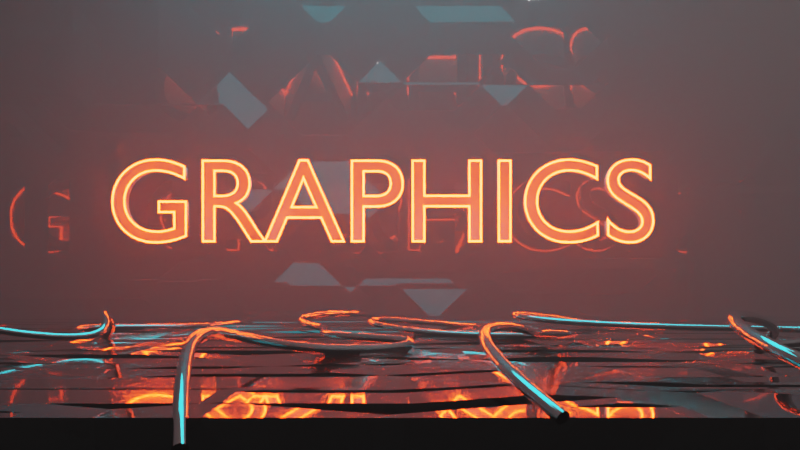 # Source: intro_text.blend  (saved by Blender 3.4.6; exported with 4.5.12 LTS)
import bpy
from mathutils import Matrix  # noqa: F401  (used for matrix-valued properties, if any)

bpy.ops.wm.read_factory_settings(use_empty=True)
scene = bpy.context.scene
scene.name = 'Scene'

# ---- collections
col_collection = bpy.data.collections.new('Collection'); scene.collection.children.link(col_collection)

# ---- materials (node trees are filled in below, after node groups)
mat_material = bpy.data.materials.new('Material')
mat_material.alpha_threshold = 0.0
mat_material.use_transparent_shadow = False
mat_material.roughness = 0.5
mat_material.line_color = (0.0, 0.0, 0.0, 1.0)
mat_material_002 = bpy.data.materials.new('Material.002')
mat_material_002.use_transparent_shadow = False
mat_material_001 = bpy.data.materials.new('Material.001')
mat_material_001.use_transparent_shadow = False
mat_material_003 = bpy.data.materials.new('Material.003')
mat_material_003.use_transparent_shadow = False
mat_material_004 = bpy.data.materials.new('Material.004')
mat_material_004.use_transparent_shadow = False

# ---- material node trees
mat_material.use_nodes = True; mat_material.node_tree.nodes.clear()
_N = mat_material.node_tree.nodes; _L = mat_material.node_tree.links
n0 = _N.new('ShaderNodeOutputMaterial'); n0.name = 'Material Output'; n0.location = (300, 300)
n1 = _N.new('ShaderNodeBsdfPrincipled'); n1.name = 'Principled BSDF'; n1.location = (10, 300)
n1.distribution = 'GGX'
n1.subsurface_method = 'RANDOM_WALK_SKIN'
n1.inputs[3].default_value = 1.45
n1.inputs[27].default_value = (0.0, 0.0, 0.0, 1.0)
n1.inputs[28].default_value = 1.0
_L.new(n1.outputs[0], n0.inputs[0])
n0.is_active_output = True
mat_material_002.use_nodes = True; mat_material_002.node_tree.nodes.clear()
_N = mat_material_002.node_tree.nodes; _L = mat_material_002.node_tree.links
n0 = _N.new('ShaderNodeEmission'); n0.name = 'Emission'; n0.location = (-284, 236)
n0.inputs[1].default_value = 196.2
n1 = _N.new('ShaderNodeOutputMaterial'); n1.name = 'Material Output'; n1.location = (-64, 249)
n2 = _N.new('ShaderNodeTexNoise'); n2.name = 'Noise Texture'; n2.location = (-856, 189)
n3 = _N.new('ShaderNodeMapping'); n3.name = 'Mapping'; n3.location = (-1036, 149)
n4 = _N.new('ShaderNodeTexCoord'); n4.name = 'Texture Coordinate'; n4.location = (-1216, 149)
n5 = _N.new('ShaderNodeValToRGB'); n5.name = 'ColorRamp'; n5.location = (-626, 252)
n5.color_ramp.interpolation = 'B_SPLINE'
while len(n5.color_ramp.elements) > 1: n5.color_ramp.elements.remove(n5.color_ramp.elements[-1])
n5.color_ramp.elements[0].position = 0.7236; n5.color_ramp.elements[0].color = (1.0, 0.0283, 0.0, 1.0)
_e = n5.color_ramp.elements.new(0.7673); _e.color = (0.0, 0.0, 0.0, 1.0)
_L.new(n0.outputs[0], n1.inputs[0])
_L.new(n5.outputs[0], n0.inputs[0])
_L.new(n2.outputs[0], n5.inputs[0])
_L.new(n3.outputs[0], n2.inputs[0])
_L.new(n4.outputs[3], n3.inputs[0])
n1.is_active_output = True
mat_material_001.use_nodes = True; mat_material_001.node_tree.nodes.clear()
_N = mat_material_001.node_tree.nodes; _L = mat_material_001.node_tree.links
n0 = _N.new('ShaderNodeTexVoronoi'); n0.name = 'Voronoi Texture'; n0.location = (-678, -82)
n0.distance = 'CHEBYCHEV'
n0.feature = 'F2'
n0.inputs[2].default_value = 0.8
n1 = _N.new('ShaderNodeOutputMaterial'); n1.name = 'Material Output'; n1.location = (517, 277)
n2 = _N.new('ShaderNodeBsdfPrincipled'); n2.name = 'Principled BSDF'; n2.location = (203, 295)
n2.distribution = 'GGX'
n2.subsurface_method = 'RANDOM_WALK_SKIN'
n2.inputs[0].default_value = (0.04721, 0.04721, 0.04721, 1.0)
n2.inputs[1].default_value = 1.0
n2.inputs[3].default_value = 1.45
n2.inputs[27].default_value = (0.0, 0.0, 0.0, 1.0)
n2.inputs[28].default_value = 1.0
n3 = _N.new('ShaderNodeBump'); n3.name = 'Bump'; n3.location = (-148, -80)
n3.inputs[0].default_value = 0.7333
n3.inputs[1].default_value = 1.0
n3.inputs[2].default_value = 1.0
n4 = _N.new('ShaderNodeValToRGB'); n4.name = 'ColorRamp.001'; n4.location = (-450, -65)
while len(n4.color_ramp.elements) > 1: n4.color_ramp.elements.remove(n4.color_ramp.elements[-1])
n4.color_ramp.elements[0].position = 0.1382; n4.color_ramp.elements[0].color = (0.0, 0.0, 0.0, 1.0)
_e = n4.color_ramp.elements.new(1.0); _e.color = (1.0, 1.0, 1.0, 1.0)
n5 = _N.new('ShaderNodeTexCoord'); n5.name = 'Texture Coordinate'; n5.location = (-1052, 151)
n6 = _N.new('ShaderNodeValToRGB'); n6.name = 'ColorRamp'; n6.location = (-183, 219)
while len(n6.color_ramp.elements) > 1: n6.color_ramp.elements.remove(n6.color_ramp.elements[-1])
n6.color_ramp.elements[0].position = 0.4655; n6.color_ramp.elements[0].color = (0.0, 0.0, 0.0, 1.0)
_e = n6.color_ramp.elements.new(0.6291); _e.color = (0.1099, 0.1099, 0.1099, 1.0)
n7 = _N.new('ShaderNodeTexNoise'); n7.name = 'Noise Texture'; n7.location = (-541, 213)
n7.inputs[2].default_value = 46.9
n7.inputs[3].default_value = 10.3
n7.inputs[4].default_value = 0.8133
n8 = _N.new('ShaderNodeMapping'); n8.name = 'Mapping'; n8.location = (-853, 156)
_L.new(n2.outputs[0], n1.inputs[0])
_L.new(n6.outputs[0], n2.inputs[2])
_L.new(n8.outputs[0], n7.inputs[0])
_L.new(n5.outputs[3], n8.inputs[0])
_L.new(n7.outputs[0], n6.inputs[0])
_L.new(n3.outputs[0], n2.inputs[5])
_L.new(n4.outputs[0], n3.inputs[3])
_L.new(n0.outputs[0], n4.inputs[0])
_L.new(n8.outputs[0], n0.inputs[0])
n1.is_active_output = True
mat_material_003.use_nodes = True; mat_material_003.node_tree.nodes.clear()
_N = mat_material_003.node_tree.nodes; _L = mat_material_003.node_tree.links
n0 = _N.new('ShaderNodeOutputMaterial'); n0.name = 'Material Output'; n0.location = (-505, 285)
n1 = _N.new('ShaderNodeVolumePrincipled'); n1.name = 'Principled Volume'; n1.location = (-821, 280)
n1.inputs[2].default_value = 0.08
_L.new(n1.outputs[0], n0.inputs[1])
n0.is_active_output = True
mat_material_004.use_nodes = True; mat_material_004.node_tree.nodes.clear()
_N = mat_material_004.node_tree.nodes; _L = mat_material_004.node_tree.links
n0 = _N.new('ShaderNodeMapping'); n0.name = 'Mapping'; n0.location = (-1478, 87)
n1 = _N.new('ShaderNodeTexNoise'); n1.name = 'Noise Texture'; n1.location = (-1165, 145)
n1.inputs[2].default_value = 46.9
n1.inputs[3].default_value = 10.3
n1.inputs[4].default_value = 0.8133
n2 = _N.new('ShaderNodeTexCoord'); n2.name = 'Texture Coordinate'; n2.location = (-1676, 82)
n3 = _N.new('ShaderNodeBsdfPrincipled'); n3.name = 'Principled BSDF'; n3.location = (-395, 217)
n3.distribution = 'GGX'
n3.subsurface_method = 'RANDOM_WALK_SKIN'
n3.inputs[1].default_value = 1.0
n3.inputs[3].default_value = 1.45
n3.inputs[27].default_value = (0.0, 0.0, 0.0, 1.0)
n3.inputs[28].default_value = 1.0
n4 = _N.new('ShaderNodeOutputMaterial'); n4.name = 'Material Output'; n4.location = (64, 157)
n5 = _N.new('ShaderNodeValToRGB'); n5.name = 'ColorRamp'; n5.location = (-807, 150)
while len(n5.color_ramp.elements) > 1: n5.color_ramp.elements.remove(n5.color_ramp.elements[-1])
n5.color_ramp.elements[0].position = 0.4655; n5.color_ramp.elements[0].color = (0.0, 0.0, 0.0, 1.0)
_e = n5.color_ramp.elements.new(0.6291); _e.color = (0.1099, 0.1099, 0.1099, 1.0)
_L.new(n3.outputs[0], n4.inputs[0])
_L.new(n0.outputs[0], n1.inputs[0])
_L.new(n2.outputs[3], n0.inputs[0])
_L.new(n1.outputs[0], n5.inputs[0])
_L.new(n5.outputs[0], n3.inputs[2])
n4.is_active_output = True

# ---- world
world_world = bpy.data.worlds.new('World'); scene.world = world_world
world_world.use_nodes = True; world_world.node_tree.nodes.clear()
_N = world_world.node_tree.nodes; _L = world_world.node_tree.links
n0 = _N.new('ShaderNodeOutputWorld'); n0.name = 'World Output'; n0.location = (300, 300)
n1 = _N.new('ShaderNodeBackground'); n1.name = 'Background'; n1.location = (10, 300)
n1.inputs[0].default_value = (0.05088, 0.05088, 0.05088, 1.0)
_L.new(n1.outputs[0], n0.inputs[0])
n0.is_active_output = True
world_world.color = (0.05088, 0.05088, 0.05088)
world_world.use_sun_shadow = False
world_world.sun_shadow_jitter_overblur = 0.0

# ---- cameras
cam_camera_002 = bpy.data.cameras.new('Camera.002')
cam_camera_002.lens = 80.0
cam_camera_002.shift_x = 0.02
cam_camera_002.shift_y = 0.08

# ---- lights
light_light = bpy.data.lights.new('Light', 'POINT')
light_light.transmission_factor = 0.0
light_light.energy = 1000.0
light_light.shadow_soft_size = 0.1
light_light.shadow_maximum_resolution = 0.006
light_light.use_absolute_resolution = True
light_area = bpy.data.lights.new('Area', 'AREA')
light_area.color = (0.001329, 0.8135, 1.0)
light_area.transmission_factor = 0.0
light_area.energy = 299.4
light_area.shadow_soft_size = 3.258
light_area.shadow_maximum_resolution = 0.006
light_area.use_absolute_resolution = True
light_area.size = 3.258
light_area.size_y = 1.0

# ---- meshes
me_plane = bpy.data.meshes.new('Plane')
me_plane.from_pydata([(-4.616, -6.215, 0.0), (4.616, -6.215, 0.0), (-4.616, 6.215, 0.0), (4.616, 6.215, 0.0), (-4.616, -6.215, 0.6537), (4.616, -6.215, 0.6537), (-4.616, 6.215, 0.6537), (4.616, 6.215, 0.6537)], [], [(0, 1, 3, 2), (2, 3, 7, 6), (3, 1, 5, 7), (0, 2, 6, 4)])
_k = {(0, 2): 0.31765, (1, 3): 0.31765, (2, 3): 0.31765, (4, 6): 0.31765, (5, 7): 0.31765, (6, 7): 0.31765}
me_plane.attributes.new('crease_edge', 'FLOAT', 'EDGE').data.foreach_set('value', [_k.get((min(e.vertices), max(e.vertices)), 0.0) for e in me_plane.edges])
_uv = me_plane.uv_layers.new(name='UVMap')
_uv.uv.foreach_set('vector', [0.0, 0.0, 1.0, 0.0, 1.0, 1.0, 0.0, 1.0, 0.0, 1.0, 1.0, 1.0, 1.0, 1.0, 0.0, 1.0, 1.0, 1.0, 1.0, 0.0, 1.0, 0.0, 1.0, 1.0, 0.0, 0.0, 0.0, 1.0, 0.0, 1.0, 0.0, 0.0])
me_plane.materials.append(mat_material_001)
me_plane.update()
me_plane_001 = bpy.data.meshes.new('Plane.001')
me_plane_001.from_pydata([(-5.599, -2.575, 0.0), (5.599, -2.575, 0.0), (-5.599, 2.575, 0.0), (5.599, 2.575, 0.0)], [], [(0, 1, 3, 2)])
_uv = me_plane_001.uv_layers.new(name='UVMap')
_uv.uv.foreach_set('vector', [0.0, 0.0, 1.0, 0.0, 1.0, 1.0, 0.0, 1.0])
me_plane_001.materials.append(mat_material_001)
me_plane_001.update()
me_cube_001 = bpy.data.meshes.new('Cube.001')
me_cube_001.from_pydata([(-8.0, -8.0, -8.0), (-8.0, -8.0, 8.0), (-8.0, 8.0, -8.0), (-8.0, 8.0, 8.0), (8.0, -8.0, -8.0), (8.0, -8.0, 8.0), (8.0, 8.0, -8.0), (8.0, 8.0, 8.0)], [], [(0, 1, 3, 2), (2, 3, 7, 6), (6, 7, 5, 4), (4, 5, 1, 0), (2, 6, 4, 0), (7, 3, 1, 5)])
_uv = me_cube_001.uv_layers.new(name='UVMap')
_uv.uv.foreach_set('vector', [0.375, 0.0, 0.625, 0.0, 0.625, 0.25, 0.375, 0.25, 0.375, 0.25, 0.625, 0.25, 0.625, 0.5, 0.375, 0.5, 0.375, 0.5, 0.625, 0.5, 0.625, 0.75, 0.375, 0.75, 0.375, 0.75, 0.625, 0.75, 0.625, 1.0, 0.375, 1.0, 0.125, 0.5, 0.375, 0.5, 0.375, 0.75, 0.125, 0.75, 0.625, 0.5, 0.875, 0.5, 0.875, 0.75, 0.625, 0.75])
me_cube_001.materials.append(mat_material_003)
me_cube_001.update()
me_plane_002 = bpy.data.meshes.new('Plane.002')
me_plane_002.from_pydata([(-5.599, -2.575, 0.0), (5.599, -2.575, 0.0), (-5.599, 2.575, 0.0), (5.599, 2.575, 0.0)], [], [(0, 1, 3, 2)])
_uv = me_plane_002.uv_layers.new(name='UVMap')
_uv.uv.foreach_set('vector', [0.0, 0.0, 1.0, 0.0, 1.0, 1.0, 0.0, 1.0])
me_plane_002.materials.append(mat_material_001)
me_plane_002.update()

# ---- curves / text
txt_text = bpy.data.curves.new('Text', 'FONT')
txt_text.dimensions = '2D'
txt_text.body = 'GRAPHICS'
txt_text.materials.append(mat_material)
txt_text.bevel_profile.use_clip = True
txt_text.extrude = 0.12
txt_text.fill_mode = 'BACK'
txt_text.align_x = 'CENTER'
txt_text_001 = bpy.data.curves.new('Text.001', 'FONT')
txt_text_001.dimensions = '2D'
txt_text_001.body = 'GRAPHICS'
txt_text_001.materials.append(mat_material_002)
txt_text_001.bevel_depth = 0.01
txt_text_001.fill_mode = 'NONE'
txt_text_001.align_x = 'CENTER'
txt_text_001.align_y = 'BOTTOM_BASELINE'
cu_nurbspath = bpy.data.curves.new('NurbsPath', 'CURVE')
cu_nurbspath.dimensions = '3D'
_sp = cu_nurbspath.splines.new('NURBS'); _sp.points.add(8)
_sp.points.foreach_set('co', [-2.043, 0.07413, -0.7084, 1.0, -1.524, 0.4585, -0.4665, 1.0, -0.7517, -1.044, -0.6584, 1.0, -0.6249, 0.2626, -0.833, 1.0, -0.3081, -2.218, -0.6485, 1.0, 0.2085, 0.5991, -0.7799, 1.0, 0.4702, 0.6931, -0.5474, 1.0, 0.7213, -0.5206, -0.8159, 1.0, 1.578, -0.3695, -0.7007, 1.0])
_sp.order_u = 5
_sp.order_v = 0
_sp.use_endpoint_u = True
cu_nurbspath.materials.append(mat_material_004)
cu_nurbspath.use_path = True
cu_nurbspath.bevel_depth = 0.02
cu_nurbspath.fill_mode = 'FULL'
cu_nurbspath_001 = bpy.data.curves.new('NurbsPath.001', 'CURVE')
cu_nurbspath_001.dimensions = '3D'
_sp = cu_nurbspath_001.splines.new('NURBS'); _sp.points.add(8)
_sp.points.foreach_set('co', [-2.043, 0.07413, -0.7084, 1.0, -1.522, 0.3458, -0.4742, 1.0, -0.7667, -0.2748, -0.6181, 1.0, -0.5725, -0.07915, -0.6475, 1.0, -0.2353, -0.8867, -0.6748, 1.0, 0.2086, 0.6084, -0.77, 1.0, 0.5456, 0.9264, -0.5348, 1.0, 0.7239, -0.4877, -0.7957, 1.0, 1.578, -0.3695, -0.7007, 1.0])
_sp.order_u = 5
_sp.order_v = 0
_sp.use_endpoint_u = True
cu_nurbspath_001.materials.append(mat_material_004)
cu_nurbspath_001.use_path = True
cu_nurbspath_001.bevel_depth = 0.02
cu_nurbspath_001.fill_mode = 'FULL'
cu_nurbspath_002 = bpy.data.curves.new('NurbsPath.002', 'CURVE')
cu_nurbspath_002.dimensions = '3D'
_sp = cu_nurbspath_002.splines.new('NURBS'); _sp.points.add(8)
_sp.points.foreach_set('co', [-2.043, 0.07413, -0.7084, 1.0, -1.502, 0.2667, -0.3761, 1.0, -0.6991, 0.3765, -0.722, 1.0, -0.5404, -1.215, -0.6108, 1.0, -0.2979, 0.3211, -0.6286, 1.0, 0.2621, -0.3621, -0.6267, 1.0, 0.5398, 0.6274, -0.5907, 1.0, 0.7697, -0.4132, -0.525, 1.0, 1.578, -0.3695, -0.7007, 1.0])
_sp.order_u = 5
_sp.order_v = 0
_sp.use_endpoint_u = True
cu_nurbspath_002.materials.append(mat_material_004)
cu_nurbspath_002.use_path = True
cu_nurbspath_002.bevel_depth = 0.02
cu_nurbspath_002.fill_mode = 'FULL'
cu_nurbspath_003 = bpy.data.curves.new('NurbsPath.003', 'CURVE')
cu_nurbspath_003.dimensions = '3D'
_sp = cu_nurbspath_003.splines.new('NURBS'); _sp.points.add(8)
_sp.points.foreach_set('co', [-2.043, 0.07413, -0.7084, 1.0, -1.504, -0.4517, -0.7714, 1.0, -0.8021, 1.449, -0.5074, 1.0, -0.4286, -0.3457, -1.099, 1.0, -0.3183, 0.4335, -0.4721, 1.0, 0.175, -0.07791, -1.104, 1.0, 0.5465, 1.534, -0.7322, 1.0, 0.7683, -0.7658, -0.9539, 1.0, 1.548, -0.04595, -0.7484, 1.0])
_sp.order_u = 5
_sp.order_v = 0
_sp.use_endpoint_u = True
cu_nurbspath_003.materials.append(mat_material_004)
cu_nurbspath_003.use_path = True
cu_nurbspath_003.bevel_depth = 0.02
cu_nurbspath_003.fill_mode = 'FULL'

# ---- objects
ob_light = bpy.data.objects.new('Light', light_light)
ob_text = bpy.data.objects.new('Text', txt_text)
ob_text_001 = bpy.data.objects.new('Text.001', txt_text_001)
ob_plane = bpy.data.objects.new('Plane', me_plane)
ob_plane_001 = bpy.data.objects.new('Plane.001', me_plane_001)
ob_camera = bpy.data.objects.new('Camera', cam_camera_002)
ob_area = bpy.data.objects.new('Area', light_area)
ob_cube = bpy.data.objects.new('Cube', me_cube_001)
ob_nurbspath = bpy.data.objects.new('NurbsPath', cu_nurbspath)
ob_nurbspath_001 = bpy.data.objects.new('NurbsPath.001', cu_nurbspath_001)
ob_nurbspath_002 = bpy.data.objects.new('NurbsPath.002', cu_nurbspath_002)
ob_nurbspath_003 = bpy.data.objects.new('NurbsPath.003', cu_nurbspath_003)
ob_plane_002 = bpy.data.objects.new('Plane.002', me_plane_002)

# ---- transforms, parenting, visibility, modifiers, constraints
ob_light.location = (4.076, 1.005, 5.904)
ob_light.rotation_euler = (0.6503, 0.05522, 1.866)
ob_light.lock_rotations_4d = False
ob_light.empty_display_type = 'ARROWS'
ob_light.color = (0.0, 0.0, 0.0, 0.0)
ob_light.lineart.crease_threshold = 0.0
ob_text.location = (0.1882, 4.886, 0.576)
ob_text.rotation_euler = (1.571, -0.0, 0.0)
ob_text_001.location = (0.1878, 4.759, 0.5766)
ob_text_001.rotation_euler = (1.571, -0.0, 0.0)
ob_plane.location = (0.4746, 0.1042, -0.08013)
_m = ob_plane.modifiers.new('Solidify', 'SOLIDIFY')
_m.thickness = 0.4
_m = ob_plane.modifiers.new('Bevel', 'BEVEL')
_m.width = 0.0
_m.width_pct = 0.0
ob_plane_001.location = (0.4318, 5.967, 0.9378)
ob_plane_001.rotation_euler = (-4.724, -0.0, 0.0)
ob_plane_001.scale = (1.231, 1.202, 1.0)
ob_camera.location = (0.2345, -10.31, 0.2443)
ob_camera.rotation_euler = (1.566, 0.0001464, 6.285)
ob_camera.scale = (0.43, 1.167, 1.41)
ob_area.location = (0.1141, 4.135, 3.839)
ob_area.scale = (1.0, 1.0, 2.826)
ob_cube.location = (1.436, 0.08524, -0.4937)
ob_cube.display_type = 'WIRE'
ob_nurbspath.location = (1.436, -0.07747, 0.6852)
ob_nurbspath.rotation_euler = (0.0, -0.0, 1.571)
ob_nurbspath.scale = (3.028, 1.0, 1.0)
ob_nurbspath_001.location = (0.7071, -0.07941, 0.5838)
ob_nurbspath_001.rotation_euler = (0.0, -0.0, 1.571)
ob_nurbspath_001.scale = (3.028, 1.0, 0.9206)
ob_nurbspath_002.location = (-0.1582, -0.1325, 0.6217)
ob_nurbspath_002.rotation_euler = (0.0, -0.0, 1.571)
ob_nurbspath_002.scale = (3.028, 1.0, 1.071)
ob_nurbspath_003.location = (-1.079, -0.1518, 0.7276)
ob_nurbspath_003.rotation_euler = (0.0, -0.0, 1.571)
ob_nurbspath_003.scale = (3.028, 1.0, 0.9206)
ob_plane_002.location = (0.4318, 5.967, 0.9378)
ob_plane_002.rotation_euler = (-4.724, -0.0, 0.0)
ob_plane_002.scale = (1.231, 1.202, 1.0)

# ---- collection membership
col_collection.objects.link(ob_light)
col_collection.objects.link(ob_text)
col_collection.objects.link(ob_text_001)
col_collection.objects.link(ob_plane)
col_collection.objects.link(ob_plane_001)
col_collection.objects.link(ob_camera)
col_collection.objects.link(ob_area)
col_collection.objects.link(ob_cube)
col_collection.objects.link(ob_nurbspath)
col_collection.objects.link(ob_nurbspath_001)
col_collection.objects.link(ob_nurbspath_002)
col_collection.objects.link(ob_nurbspath_003)
col_collection.objects.link(ob_plane_002)

# ---- scene / render settings (as saved in the file)
scene.camera = ob_camera
scene.frame_start = 1; scene.frame_end = 155; scene.frame_set(1)
scene.render.engine = 'BLENDER_EEVEE_NEXT'
scene.render.image_settings.file_format = 'FFMPEG'
scene.render.image_settings.color_mode = 'RGB'
scene.render.use_motion_blur = True
scene.cycles.sampling_pattern = 'TABULATED_SOBOL'
scene.cycles.use_light_tree = False
scene.eevee.use_gtao = True
scene.eevee.use_raytracing = True
scene.view_settings.view_transform = 'Filmic'
bpy.context.view_layer.update()
